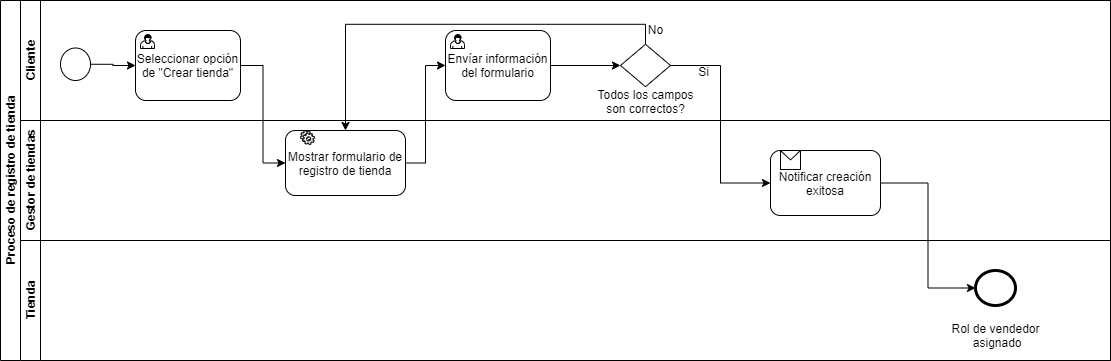

The diagram above was exported from draw.io. Its source (the exported page's mxGraphModel, read from the mxfile embedded in the PNG):
<mxGraphModel dx="1182" dy="525" grid="1" gridSize="10" guides="1" tooltips="1" connect="1" arrows="1" fold="1" page="1" pageScale="1" pageWidth="850" pageHeight="1100" math="0" shadow="0">
  <root>
    <mxCell id="Z4DNbTYDpqGdHqEih_Xc-0" />
    <mxCell id="Z4DNbTYDpqGdHqEih_Xc-1" parent="Z4DNbTYDpqGdHqEih_Xc-0" />
    <mxCell id="nGHtckPgkkYOKjpOeaGP-0" value="Proceso de registro de tienda" style="swimlane;html=1;childLayout=stackLayout;resizeParent=1;resizeParentMax=0;horizontal=0;startSize=20;horizontalStack=0;fillColor=none;" parent="Z4DNbTYDpqGdHqEih_Xc-1" vertex="1">
      <mxGeometry x="10" y="10" width="1110" height="360" as="geometry" />
    </mxCell>
    <mxCell id="nGHtckPgkkYOKjpOeaGP-1" value="Cliente" style="swimlane;html=1;startSize=20;horizontal=0;" parent="nGHtckPgkkYOKjpOeaGP-0" vertex="1">
      <mxGeometry x="20" width="1090" height="120" as="geometry">
        <mxRectangle x="20" width="460" height="20" as="alternateBounds" />
      </mxGeometry>
    </mxCell>
    <mxCell id="nGHtckPgkkYOKjpOeaGP-2" style="edgeStyle=orthogonalEdgeStyle;rounded=0;orthogonalLoop=1;jettySize=auto;html=1;exitX=1;exitY=0.5;exitDx=0;exitDy=0;entryX=0;entryY=0.5;entryDx=0;entryDy=0;" parent="nGHtckPgkkYOKjpOeaGP-1" source="nGHtckPgkkYOKjpOeaGP-6" target="nGHtckPgkkYOKjpOeaGP-5" edge="1">
      <mxGeometry relative="1" as="geometry" />
    </mxCell>
    <mxCell id="nGHtckPgkkYOKjpOeaGP-3" value="No" style="text;html=1;align=center;verticalAlign=middle;resizable=0;points=[];autosize=1;" parent="nGHtckPgkkYOKjpOeaGP-1" vertex="1">
      <mxGeometry x="620" y="18.75" width="30" height="20" as="geometry" />
    </mxCell>
    <mxCell id="36-ybWnEO59doR1Nxhpg-1" value="" style="shape=mxgraph.bpmn.user_task;html=1;outlineConnect=0;" parent="nGHtckPgkkYOKjpOeaGP-1" vertex="1">
      <mxGeometry x="430" y="34" width="14" height="14" as="geometry" />
    </mxCell>
    <mxCell id="nGHtckPgkkYOKjpOeaGP-5" value="Seleccionar opción de &quot;Crear tienda&quot;" style="shape=ext;rounded=1;html=1;whiteSpace=wrap;fillColor=none;" parent="nGHtckPgkkYOKjpOeaGP-1" vertex="1">
      <mxGeometry x="115" y="30" width="105" height="70" as="geometry" />
    </mxCell>
    <mxCell id="nGHtckPgkkYOKjpOeaGP-6" value="" style="shape=mxgraph.bpmn.shape;html=1;verticalLabelPosition=bottom;labelBackgroundColor=#ffffff;verticalAlign=top;align=center;perimeter=ellipsePerimeter;outlineConnect=0;outline=standard;symbol=general;fillColor=none;" parent="nGHtckPgkkYOKjpOeaGP-1" vertex="1">
      <mxGeometry x="40" y="47.5" width="30" height="32.5" as="geometry" />
    </mxCell>
    <mxCell id="nGHtckPgkkYOKjpOeaGP-7" value="Envíar información del formulario" style="shape=ext;rounded=1;html=1;whiteSpace=wrap;fillColor=none;" parent="nGHtckPgkkYOKjpOeaGP-1" vertex="1">
      <mxGeometry x="425" y="30" width="105" height="70" as="geometry" />
    </mxCell>
    <mxCell id="nGHtckPgkkYOKjpOeaGP-8" style="edgeStyle=orthogonalEdgeStyle;rounded=0;orthogonalLoop=1;jettySize=auto;html=1;exitX=1;exitY=0.5;exitDx=0;exitDy=0;entryX=0;entryY=0.5;entryDx=0;entryDy=0;" parent="nGHtckPgkkYOKjpOeaGP-1" source="nGHtckPgkkYOKjpOeaGP-7" target="nGHtckPgkkYOKjpOeaGP-4" edge="1">
      <mxGeometry relative="1" as="geometry" />
    </mxCell>
    <mxCell id="nGHtckPgkkYOKjpOeaGP-4" value="" style="rhombus;whiteSpace=wrap;html=1;" parent="nGHtckPgkkYOKjpOeaGP-1" vertex="1">
      <mxGeometry x="600" y="43.75" width="50" height="42.5" as="geometry" />
    </mxCell>
    <mxCell id="nGHtckPgkkYOKjpOeaGP-9" value="Si" style="text;html=1;align=center;verticalAlign=middle;resizable=0;points=[];autosize=1;" parent="nGHtckPgkkYOKjpOeaGP-1" vertex="1">
      <mxGeometry x="667.5" y="61.25" width="30" height="20" as="geometry" />
    </mxCell>
    <mxCell id="36-ybWnEO59doR1Nxhpg-0" value="" style="shape=mxgraph.bpmn.user_task;html=1;outlineConnect=0;" parent="nGHtckPgkkYOKjpOeaGP-1" vertex="1">
      <mxGeometry x="120" y="34" width="14" height="14" as="geometry" />
    </mxCell>
    <mxCell id="nGHtckPgkkYOKjpOeaGP-10" value="Todos los campos&lt;br&gt;son correctos?" style="text;html=1;align=center;verticalAlign=middle;resizable=0;points=[];autosize=1;" parent="nGHtckPgkkYOKjpOeaGP-1" vertex="1">
      <mxGeometry x="570" y="86.25" width="110" height="30" as="geometry" />
    </mxCell>
    <mxCell id="nGHtckPgkkYOKjpOeaGP-11" value="Gestor de tiendas" style="swimlane;html=1;startSize=20;horizontal=0;" parent="nGHtckPgkkYOKjpOeaGP-0" vertex="1">
      <mxGeometry x="20" y="120" width="1090" height="120" as="geometry" />
    </mxCell>
    <mxCell id="K6eoFIMZhYzqSkGnlnkC-0" value="" style="shape=mxgraph.bpmn.service_task;html=1;outlineConnect=0;" parent="nGHtckPgkkYOKjpOeaGP-11" vertex="1">
      <mxGeometry x="280" y="10" width="14" height="14" as="geometry" />
    </mxCell>
    <mxCell id="K6eoFIMZhYzqSkGnlnkC-2" value="" style="shape=message;whiteSpace=wrap;html=1;outlineConnect=0;" parent="nGHtckPgkkYOKjpOeaGP-11" vertex="1">
      <mxGeometry x="760" y="30" width="20" height="19" as="geometry" />
    </mxCell>
    <mxCell id="nGHtckPgkkYOKjpOeaGP-12" value="Mostrar formulario de registro de tienda" style="shape=ext;rounded=1;html=1;whiteSpace=wrap;fillColor=none;" parent="nGHtckPgkkYOKjpOeaGP-11" vertex="1">
      <mxGeometry x="265" y="10" width="120" height="65" as="geometry" />
    </mxCell>
    <mxCell id="nGHtckPgkkYOKjpOeaGP-13" value="Notificar creación exitosa" style="shape=ext;rounded=1;html=1;whiteSpace=wrap;fillColor=none;" parent="nGHtckPgkkYOKjpOeaGP-11" vertex="1">
      <mxGeometry x="750" y="30" width="110" height="65" as="geometry" />
    </mxCell>
    <mxCell id="nGHtckPgkkYOKjpOeaGP-14" value="Tienda" style="swimlane;html=1;startSize=20;horizontal=0;" parent="nGHtckPgkkYOKjpOeaGP-0" vertex="1">
      <mxGeometry x="20" y="240" width="1090" height="120" as="geometry" />
    </mxCell>
    <mxCell id="nGHtckPgkkYOKjpOeaGP-15" value="" style="shape=mxgraph.bpmn.shape;html=1;verticalLabelPosition=bottom;labelBackgroundColor=#ffffff;verticalAlign=top;align=center;perimeter=ellipsePerimeter;outlineConnect=0;outline=end;symbol=general;fillColor=none;" parent="nGHtckPgkkYOKjpOeaGP-14" vertex="1">
      <mxGeometry x="955" y="30" width="40" height="35" as="geometry" />
    </mxCell>
    <mxCell id="nGHtckPgkkYOKjpOeaGP-16" value="Rol de vendedor&lt;br&gt;&amp;nbsp;asignado" style="text;html=1;align=center;verticalAlign=middle;resizable=0;points=[];autosize=1;" parent="nGHtckPgkkYOKjpOeaGP-14" vertex="1">
      <mxGeometry x="925" y="80" width="100" height="30" as="geometry" />
    </mxCell>
    <mxCell id="nGHtckPgkkYOKjpOeaGP-17" style="edgeStyle=orthogonalEdgeStyle;rounded=0;orthogonalLoop=1;jettySize=auto;html=1;exitX=1;exitY=0.5;exitDx=0;exitDy=0;entryX=0;entryY=0.5;entryDx=0;entryDy=0;" parent="nGHtckPgkkYOKjpOeaGP-0" source="nGHtckPgkkYOKjpOeaGP-12" target="nGHtckPgkkYOKjpOeaGP-7" edge="1">
      <mxGeometry relative="1" as="geometry">
        <mxPoint x="385" y="80" as="targetPoint" />
      </mxGeometry>
    </mxCell>
    <mxCell id="nGHtckPgkkYOKjpOeaGP-18" style="edgeStyle=orthogonalEdgeStyle;rounded=0;orthogonalLoop=1;jettySize=auto;html=1;exitX=1;exitY=0.5;exitDx=0;exitDy=0;entryX=0;entryY=0.5;entryDx=0;entryDy=0;" parent="nGHtckPgkkYOKjpOeaGP-0" source="nGHtckPgkkYOKjpOeaGP-5" target="nGHtckPgkkYOKjpOeaGP-12" edge="1">
      <mxGeometry relative="1" as="geometry" />
    </mxCell>
    <mxCell id="nGHtckPgkkYOKjpOeaGP-19" style="edgeStyle=orthogonalEdgeStyle;rounded=0;orthogonalLoop=1;jettySize=auto;html=1;exitX=1;exitY=0.5;exitDx=0;exitDy=0;entryX=0;entryY=0.5;entryDx=0;entryDy=0;" parent="nGHtckPgkkYOKjpOeaGP-0" source="nGHtckPgkkYOKjpOeaGP-4" target="nGHtckPgkkYOKjpOeaGP-13" edge="1">
      <mxGeometry relative="1" as="geometry">
        <mxPoint x="755" y="150" as="targetPoint" />
      </mxGeometry>
    </mxCell>
    <mxCell id="nGHtckPgkkYOKjpOeaGP-20" style="edgeStyle=orthogonalEdgeStyle;rounded=0;orthogonalLoop=1;jettySize=auto;html=1;exitX=0.5;exitY=0;exitDx=0;exitDy=0;entryX=0.5;entryY=0;entryDx=0;entryDy=0;" parent="nGHtckPgkkYOKjpOeaGP-0" source="nGHtckPgkkYOKjpOeaGP-4" target="nGHtckPgkkYOKjpOeaGP-12" edge="1">
      <mxGeometry relative="1" as="geometry">
        <mxPoint x="485" y="39" as="targetPoint" />
      </mxGeometry>
    </mxCell>
    <mxCell id="nGHtckPgkkYOKjpOeaGP-21" style="edgeStyle=orthogonalEdgeStyle;rounded=0;orthogonalLoop=1;jettySize=auto;html=1;exitX=1;exitY=0.5;exitDx=0;exitDy=0;entryX=0;entryY=0.5;entryDx=0;entryDy=0;" parent="nGHtckPgkkYOKjpOeaGP-0" source="nGHtckPgkkYOKjpOeaGP-13" target="nGHtckPgkkYOKjpOeaGP-15" edge="1">
      <mxGeometry relative="1" as="geometry" />
    </mxCell>
  </root>
</mxGraphModel>